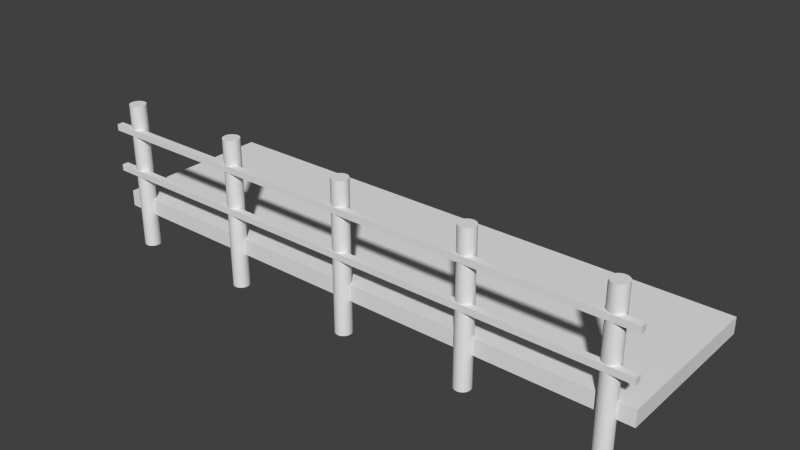 # Source: mz-bruecke.blend  (saved by Blender 2.76.0; exported with 4.5.12 LTS)
import bpy
from mathutils import Matrix  # noqa: F401  (used for matrix-valued properties, if any)

bpy.ops.wm.read_factory_settings(use_empty=True)
scene = bpy.context.scene
scene.name = 'Scene'

# ---- collections
col_collection_1 = bpy.data.collections.new('Collection 1'); scene.collection.children.link(col_collection_1)

# ---- world
world_world = bpy.data.worlds.new('World'); scene.world = world_world
world_world.color = (0.05088, 0.05088, 0.05088)
world_world.use_sun_shadow = False
world_world.sun_shadow_jitter_overblur = 0.0
world_world.cycles.sampling_method = 'MANUAL'
world_world.cycles.sample_map_resolution = 256

# ---- meshes
me_cube = bpy.data.meshes.new('Cube')
me_cube.from_pydata([(-1.0, -1.0, -1.0), (-1.0, -1.0, 1.0), (-1.0, 1.0, -1.0), (-1.0, 1.0, 1.0), (1.0, -1.0, -1.0), (1.0, -1.0, 1.0), (1.0, 1.0, -1.0), (1.0, 1.0, 1.0)], [], [(1, 3, 2, 0), (3, 7, 6, 2), (7, 5, 4, 6), (5, 1, 0, 4), (0, 2, 6, 4), (5, 7, 3, 1)])
me_cube.use_remesh_preserve_volume = False
me_cube.use_remesh_preserve_attributes = False
me_cube.use_mirror_vertex_groups = False
me_cube.update()
me_cube_001 = bpy.data.meshes.new('Cube.001')
me_cube_001.from_pydata([(-1.0, -1.0, 12.04), (-1.0, -1.0, 14.04), (-1.0, 1.0, 12.04), (-1.0, 1.0, 14.04), (1.0, -1.0, 12.04), (1.0, -1.0, 14.04), (1.0, 1.0, 12.04), (1.0, 1.0, 14.04), (-1.0, -1.0, -1.0), (-1.0, -1.0, 1.0), (-1.0, 1.0, -1.0), (-1.0, 1.0, 1.0), (1.0, -1.0, -1.0), (1.0, -1.0, 1.0), (1.0, 1.0, -1.0), (1.0, 1.0, 1.0), (-0.9143, 4.076, -24.24), (-0.9143, 4.076, 21.53), (-0.9087, 4.028, -24.24), (-0.9087, 4.028, 21.53), (-0.9034, 3.885, -24.24), (-0.9034, 3.885, 21.53), (-0.8984, 3.654, -24.24), (-0.8984, 3.654, 21.53), (-0.8941, 3.343, -24.24), (-0.8941, 3.343, 21.53), (-0.8905, 2.965, -24.24), (-0.8905, 2.965, 21.53), (-0.8879, 2.532, -24.24), (-0.8879, 2.532, 21.53), (-0.8863, 2.063, -24.24), (-0.8863, 2.063, 21.53), (-0.8857, 1.576, -24.24), (-0.8857, 1.576, 21.53), (-0.8863, 1.088, -24.24), (-0.8863, 1.088, 21.53), (-0.8879, 0.6189, -24.24), (-0.8879, 0.6189, 21.53), (-0.8905, 0.1867, -24.24), (-0.8905, 0.1867, 21.53), (-0.8941, -0.1922, -24.24), (-0.8941, -0.1922, 21.53), (-0.8984, -0.5031, -24.24), (-0.8984, -0.5031, 21.53), (-0.9034, -0.7341, -24.24), (-0.9034, -0.7341, 21.53), (-0.9087, -0.8764, -24.24), (-0.9087, -0.8764, 21.53), (-0.9143, -0.9244, -24.24), (-0.9143, -0.9244, 21.53), (-0.9199, -0.8764, -24.24), (-0.9199, -0.8764, 21.53), (-0.9252, -0.7341, -24.24), (-0.9252, -0.7341, 21.53), (-0.9302, -0.5031, -24.24), (-0.9302, -0.5031, 21.53), (-0.9345, -0.1922, -24.24), (-0.9345, -0.1922, 21.53), (-0.938, 0.1867, -24.24), (-0.938, 0.1867, 21.53), (-0.9407, 0.6189, -24.24), (-0.9407, 0.6189, 21.53), (-0.9423, 1.088, -24.24), (-0.9423, 1.088, 21.53), (-0.9429, 1.576, -24.24), (-0.9429, 1.576, 21.53), (-0.9423, 2.063, -24.24), (-0.9423, 2.063, 21.53), (-0.9407, 2.532, -24.24), (-0.9407, 2.532, 21.53), (-0.938, 2.965, -24.24), (-0.938, 2.965, 21.53), (-0.9345, 3.343, -24.24), (-0.9345, 3.343, 21.53), (-0.9302, 3.654, -24.24), (-0.9302, 3.654, 21.53), (-0.9252, 3.885, -24.24), (-0.9252, 3.885, 21.53), (-0.9199, 4.028, -24.24), (-0.9199, 4.028, 21.53), (-0.4571, 4.076, -24.24), (-0.4571, 4.076, 21.53), (-0.4516, 4.028, -24.24), (-0.4516, 4.028, 21.53), (-0.4462, 3.885, -24.24), (-0.4462, 3.885, 21.53), (-0.4413, 3.654, -24.24), (-0.4413, 3.654, 21.53), (-0.4369, 3.343, -24.24), (-0.4369, 3.343, 21.53), (-0.4334, 2.965, -24.24), (-0.4334, 2.965, 21.53), (-0.4307, 2.532, -24.24), (-0.4307, 2.532, 21.53), (-0.4291, 2.063, -24.24), (-0.4291, 2.063, 21.53), (-0.4286, 1.576, -24.24), (-0.4286, 1.576, 21.53), (-0.4291, 1.088, -24.24), (-0.4291, 1.088, 21.53), (-0.4307, 0.6189, -24.24), (-0.4307, 0.6189, 21.53), (-0.4334, 0.1867, -24.24), (-0.4334, 0.1867, 21.53), (-0.4369, -0.1922, -24.24), (-0.4369, -0.1922, 21.53), (-0.4413, -0.5031, -24.24), (-0.4413, -0.5031, 21.53), (-0.4462, -0.7341, -24.24), (-0.4462, -0.7341, 21.53), (-0.4516, -0.8764, -24.24), (-0.4516, -0.8764, 21.53), (-0.4571, -0.9244, -24.24), (-0.4571, -0.9244, 21.53), (-0.4627, -0.8764, -24.24), (-0.4627, -0.8764, 21.53), (-0.4681, -0.7341, -24.24), (-0.4681, -0.7341, 21.53), (-0.473, -0.5031, -24.24), (-0.473, -0.5031, 21.53), (-0.4773, -0.1922, -24.24), (-0.4773, -0.1922, 21.53), (-0.4809, 0.1867, -24.24), (-0.4809, 0.1867, 21.53), (-0.4835, 0.6189, -24.24), (-0.4835, 0.6189, 21.53), (-0.4852, 1.088, -24.24), (-0.4852, 1.088, 21.53), (-0.4857, 1.576, -24.24), (-0.4857, 1.576, 21.53), (-0.4852, 2.063, -24.24), (-0.4852, 2.063, 21.53), (-0.4835, 2.532, -24.24), (-0.4835, 2.532, 21.53), (-0.4809, 2.965, -24.24), (-0.4809, 2.965, 21.53), (-0.4773, 3.343, -24.24), (-0.4773, 3.343, 21.53), (-0.473, 3.654, -24.24), (-0.473, 3.654, 21.53), (-0.4681, 3.885, -24.24), (-0.4681, 3.885, 21.53), (-0.4627, 4.028, -24.24), (-0.4627, 4.028, 21.53), (0.9143, 4.076, -24.24), (0.9143, 4.076, 21.53), (0.9199, 4.028, -24.24), (0.9199, 4.028, 21.53), (0.9252, 3.885, -24.24), (0.9252, 3.885, 21.53), (0.9302, 3.654, -24.24), (0.9302, 3.654, 21.53), (0.9345, 3.343, -24.24), (0.9345, 3.343, 21.53), (0.938, 2.965, -24.24), (0.938, 2.965, 21.53), (0.9407, 2.532, -24.24), (0.9407, 2.532, 21.53), (0.9423, 2.063, -24.24), (0.9423, 2.063, 21.53), (0.9429, 1.576, -24.24), (0.9429, 1.576, 21.53), (0.9423, 1.088, -24.24), (0.9423, 1.088, 21.53), (0.9407, 0.6189, -24.24), (0.9407, 0.6189, 21.53), (0.938, 0.1867, -24.24), (0.938, 0.1867, 21.53), (0.9345, -0.1922, -24.24), (0.9345, -0.1922, 21.53), (0.9302, -0.5031, -24.24), (0.9302, -0.5031, 21.53), (0.9252, -0.7341, -24.24), (0.9252, -0.7341, 21.53), (0.9199, -0.8764, -24.24), (0.9199, -0.8764, 21.53), (0.9143, -0.9244, -24.24), (0.9143, -0.9244, 21.53), (0.9087, -0.8764, -24.24), (0.9087, -0.8764, 21.53), (0.9034, -0.7341, -24.24), (0.9034, -0.7341, 21.53), (0.8984, -0.5031, -24.24), (0.8984, -0.5031, 21.53), (0.8941, -0.1922, -24.24), (0.8941, -0.1922, 21.53), (0.8905, 0.1867, -24.24), (0.8905, 0.1867, 21.53), (0.8879, 0.6189, -24.24), (0.8879, 0.6189, 21.53), (0.8863, 1.088, -24.24), (0.8863, 1.088, 21.53), (0.8857, 1.576, -24.24), (0.8857, 1.576, 21.53), (0.8863, 2.063, -24.24), (0.8863, 2.063, 21.53), (0.8879, 2.532, -24.24), (0.8879, 2.532, 21.53), (0.8905, 2.965, -24.24), (0.8905, 2.965, 21.53), (0.8941, 3.343, -24.24), (0.8941, 3.343, 21.53), (0.8984, 3.654, -24.24), (0.8984, 3.654, 21.53), (0.9034, 3.885, -24.24), (0.9034, 3.885, 21.53), (0.9087, 4.028, -24.24), (0.9087, 4.028, 21.53), (0.4571, 4.076, -24.24), (0.4571, 4.076, 21.53), (0.4627, 4.028, -24.24), (0.4627, 4.028, 21.53), (0.4681, 3.885, -24.24), (0.4681, 3.885, 21.53), (0.473, 3.654, -24.24), (0.473, 3.654, 21.53), (0.4773, 3.343, -24.24), (0.4773, 3.343, 21.53), (0.4809, 2.965, -24.24), (0.4809, 2.965, 21.53), (0.4835, 2.532, -24.24), (0.4835, 2.532, 21.53), (0.4852, 2.063, -24.24), (0.4852, 2.063, 21.53), (0.4857, 1.576, -24.24), (0.4857, 1.576, 21.53), (0.4852, 1.088, -24.24), (0.4852, 1.088, 21.53), (0.4835, 0.6189, -24.24), (0.4835, 0.6189, 21.53), (0.4809, 0.1867, -24.24), (0.4809, 0.1867, 21.53), (0.4773, -0.1922, -24.24), (0.4773, -0.1922, 21.53), (0.473, -0.5031, -24.24), (0.473, -0.5031, 21.53), (0.4681, -0.7341, -24.24), (0.4681, -0.7341, 21.53), (0.4627, -0.8764, -24.24), (0.4627, -0.8764, 21.53), (0.4571, -0.9244, -24.24), (0.4571, -0.9244, 21.53), (0.4516, -0.8764, -24.24), (0.4516, -0.8764, 21.53), (0.4462, -0.7341, -24.24), (0.4462, -0.7341, 21.53), (0.4413, -0.5031, -24.24), (0.4413, -0.5031, 21.53), (0.4369, -0.1922, -24.24), (0.4369, -0.1922, 21.53), (0.4334, 0.1867, -24.24), (0.4334, 0.1867, 21.53), (0.4307, 0.6189, -24.24), (0.4307, 0.6189, 21.53), (0.4291, 1.088, -24.24), (0.4291, 1.088, 21.53), (0.4286, 1.576, -24.24), (0.4286, 1.576, 21.53), (0.4291, 2.063, -24.24), (0.4291, 2.063, 21.53), (0.4307, 2.532, -24.24), (0.4307, 2.532, 21.53), (0.4334, 2.965, -24.24), (0.4334, 2.965, 21.53), (0.4369, 3.343, -24.24), (0.4369, 3.343, 21.53), (0.4413, 3.654, -24.24), (0.4413, 3.654, 21.53), (0.4462, 3.885, -24.24), (0.4462, 3.885, 21.53), (0.4516, 4.028, -24.24), (0.4516, 4.028, 21.53), (0.0, 4.076, -24.24), (0.0, 4.076, 21.53), (0.005574, 4.028, -24.24), (0.005574, 4.028, 21.53), (0.01093, 3.885, -24.24), (0.01093, 3.885, 21.53), (0.01587, 3.654, -24.24), (0.01587, 3.654, 21.53), (0.0202, 3.343, -24.24), (0.0202, 3.343, 21.53), (0.02376, 2.965, -24.24), (0.02376, 2.965, 21.53), (0.0264, 2.532, -24.24), (0.0264, 2.532, 21.53), (0.02802, 2.063, -24.24), (0.02802, 2.063, 21.53), (0.02857, 1.576, -24.24), (0.02857, 1.576, 21.53), (0.02802, 1.088, -24.24), (0.02802, 1.088, 21.53), (0.0264, 0.6189, -24.24), (0.0264, 0.6189, 21.53), (0.02376, 0.1867, -24.24), (0.02376, 0.1867, 21.53), (0.0202, -0.1922, -24.24), (0.0202, -0.1922, 21.53), (0.01587, -0.5031, -24.24), (0.01587, -0.5031, 21.53), (0.01093, -0.7341, -24.24), (0.01093, -0.7341, 21.53), (0.005574, -0.8764, -24.24), (0.005574, -0.8764, 21.53), (-9.31e-09, -0.9244, -24.24), (-9.31e-09, -0.9244, 21.53), (-0.005574, -0.8764, -24.24), (-0.005574, -0.8764, 21.53), (-0.01093, -0.7341, -24.24), (-0.01093, -0.7341, 21.53), (-0.01587, -0.5031, -24.24), (-0.01587, -0.5031, 21.53), (-0.0202, -0.1922, -24.24), (-0.0202, -0.1922, 21.53), (-0.02376, 0.1867, -24.24), (-0.02376, 0.1867, 21.53), (-0.0264, 0.6189, -24.24), (-0.0264, 0.6189, 21.53), (-0.02802, 1.088, -24.24), (-0.02802, 1.088, 21.53), (-0.02857, 1.576, -24.24), (-0.02857, 1.576, 21.53), (-0.02802, 2.063, -24.24), (-0.02802, 2.063, 21.53), (-0.0264, 2.532, -24.24), (-0.0264, 2.532, 21.53), (-0.02376, 2.965, -24.24), (-0.02376, 2.965, 21.53), (-0.0202, 3.343, -24.24), (-0.0202, 3.343, 21.53), (-0.01587, 3.654, -24.24), (-0.01587, 3.654, 21.53), (-0.01093, 3.885, -24.24), (-0.01093, 3.885, 21.53), (-0.005574, 4.028, -24.24), (-0.005574, 4.028, 21.53)], [], [(1, 3, 2, 0), (3, 7, 6, 2), (7, 5, 4, 6), (5, 1, 0, 4), (0, 2, 6, 4), (5, 7, 3, 1), (9, 11, 10, 8), (11, 15, 14, 10), (15, 13, 12, 14), (13, 9, 8, 12), (8, 10, 14, 12), (13, 15, 11, 9), (16, 17, 19, 18), (18, 19, 21, 20), (20, 21, 23, 22), (22, 23, 25, 24), (24, 25, 27, 26), (26, 27, 29, 28), (28, 29, 31, 30), (30, 31, 33, 32), (32, 33, 35, 34), (34, 35, 37, 36), (36, 37, 39, 38), (38, 39, 41, 40), (40, 41, 43, 42), (42, 43, 45, 44), (44, 45, 47, 46), (46, 47, 49, 48), (48, 49, 51, 50), (50, 51, 53, 52), (52, 53, 55, 54), (54, 55, 57, 56), (56, 57, 59, 58), (58, 59, 61, 60), (60, 61, 63, 62), (62, 63, 65, 64), (64, 65, 67, 66), (66, 67, 69, 68), (68, 69, 71, 70), (70, 71, 73, 72), (72, 73, 75, 74), (74, 75, 77, 76), (19, 17, 79, 77, 75, 73, 71, 69, 67, 65, 63, 61, 59, 57, 55, 53, 51, 49, 47, 45, 43, 41, 39, 37, 35, 33, 31, 29, 27, 25, 23, 21), (78, 79, 17, 16), (76, 77, 79, 78), (16, 18, 20, 22, 24, 26, 28, 30, 32, 34, 36, 38, 40, 42, 44, 46, 48, 50, 52, 54, 56, 58, 60, 62, 64, 66, 68, 70, 72, 74, 76, 78), (80, 81, 83, 82), (82, 83, 85, 84), (84, 85, 87, 86), (86, 87, 89, 88), (88, 89, 91, 90), (90, 91, 93, 92), (92, 93, 95, 94), (94, 95, 97, 96), (96, 97, 99, 98), (98, 99, 101, 100), (100, 101, 103, 102), (102, 103, 105, 104), (104, 105, 107, 106), (106, 107, 109, 108), (108, 109, 111, 110), (110, 111, 113, 112), (112, 113, 115, 114), (114, 115, 117, 116), (116, 117, 119, 118), (118, 119, 121, 120), (120, 121, 123, 122), (122, 123, 125, 124), (124, 125, 127, 126), (126, 127, 129, 128), (128, 129, 131, 130), (130, 131, 133, 132), (132, 133, 135, 134), (134, 135, 137, 136), (136, 137, 139, 138), (138, 139, 141, 140), (83, 81, 143, 141, 139, 137, 135, 133, 131, 129, 127, 125, 123, 121, 119, 117, 115, 113, 111, 109, 107, 105, 103, 101, 99, 97, 95, 93, 91, 89, 87, 85), (142, 143, 81, 80), (140, 141, 143, 142), (80, 82, 84, 86, 88, 90, 92, 94, 96, 98, 100, 102, 104, 106, 108, 110, 112, 114, 116, 118, 120, 122, 124, 126, 128, 130, 132, 134, 136, 138, 140, 142), (144, 145, 147, 146), (146, 147, 149, 148), (148, 149, 151, 150), (150, 151, 153, 152), (152, 153, 155, 154), (154, 155, 157, 156), (156, 157, 159, 158), (158, 159, 161, 160), (160, 161, 163, 162), (162, 163, 165, 164), (164, 165, 167, 166), (166, 167, 169, 168), (168, 169, 171, 170), (170, 171, 173, 172), (172, 173, 175, 174), (174, 175, 177, 176), (176, 177, 179, 178), (178, 179, 181, 180), (180, 181, 183, 182), (182, 183, 185, 184), (184, 185, 187, 186), (186, 187, 189, 188), (188, 189, 191, 190), (190, 191, 193, 192), (192, 193, 195, 194), (194, 195, 197, 196), (196, 197, 199, 198), (198, 199, 201, 200), (200, 201, 203, 202), (202, 203, 205, 204), (147, 145, 207, 205, 203, 201, 199, 197, 195, 193, 191, 189, 187, 185, 183, 181, 179, 177, 175, 173, 171, 169, 167, 165, 163, 161, 159, 157, 155, 153, 151, 149), (206, 207, 145, 144), (204, 205, 207, 206), (144, 146, 148, 150, 152, 154, 156, 158, 160, 162, 164, 166, 168, 170, 172, 174, 176, 178, 180, 182, 184, 186, 188, 190, 192, 194, 196, 198, 200, 202, 204, 206), (208, 209, 211, 210), (210, 211, 213, 212), (212, 213, 215, 214), (214, 215, 217, 216), (216, 217, 219, 218), (218, 219, 221, 220), (220, 221, 223, 222), (222, 223, 225, 224), (224, 225, 227, 226), (226, 227, 229, 228), (228, 229, 231, 230), (230, 231, 233, 232), (232, 233, 235, 234), (234, 235, 237, 236), (236, 237, 239, 238), (238, 239, 241, 240), (240, 241, 243, 242), (242, 243, 245, 244), (244, 245, 247, 246), (246, 247, 249, 248), (248, 249, 251, 250), (250, 251, 253, 252), (252, 253, 255, 254), (254, 255, 257, 256), (256, 257, 259, 258), (258, 259, 261, 260), (260, 261, 263, 262), (262, 263, 265, 264), (264, 265, 267, 266), (266, 267, 269, 268), (211, 209, 271, 269, 267, 265, 263, 261, 259, 257, 255, 253, 251, 249, 247, 245, 243, 241, 239, 237, 235, 233, 231, 229, 227, 225, 223, 221, 219, 217, 215, 213), (270, 271, 209, 208), (268, 269, 271, 270), (208, 210, 212, 214, 216, 218, 220, 222, 224, 226, 228, 230, 232, 234, 236, 238, 240, 242, 244, 246, 248, 250, 252, 254, 256, 258, 260, 262, 264, 266, 268, 270), (272, 273, 275, 274), (274, 275, 277, 276), (276, 277, 279, 278), (278, 279, 281, 280), (280, 281, 283, 282), (282, 283, 285, 284), (284, 285, 287, 286), (286, 287, 289, 288), (288, 289, 291, 290), (290, 291, 293, 292), (292, 293, 295, 294), (294, 295, 297, 296), (296, 297, 299, 298), (298, 299, 301, 300), (300, 301, 303, 302), (302, 303, 305, 304), (304, 305, 307, 306), (306, 307, 309, 308), (308, 309, 311, 310), (310, 311, 313, 312), (312, 313, 315, 314), (314, 315, 317, 316), (316, 317, 319, 318), (318, 319, 321, 320), (320, 321, 323, 322), (322, 323, 325, 324), (324, 325, 327, 326), (326, 327, 329, 328), (328, 329, 331, 330), (330, 331, 333, 332), (275, 273, 335, 333, 331, 329, 327, 325, 323, 321, 319, 317, 315, 313, 311, 309, 307, 305, 303, 301, 299, 297, 295, 293, 291, 289, 287, 285, 283, 281, 279, 277), (334, 335, 273, 272), (332, 333, 335, 334), (272, 274, 276, 278, 280, 282, 284, 286, 288, 290, 292, 294, 296, 298, 300, 302, 304, 306, 308, 310, 312, 314, 316, 318, 320, 322, 324, 326, 328, 330, 332, 334)])
me_cube_001.use_remesh_preserve_volume = False
me_cube_001.use_remesh_preserve_attributes = False
me_cube_001.use_mirror_vertex_groups = False
me_cube_001.update()

# ---- objects
ob_cube = bpy.data.objects.new('Cube', me_cube)
ob_cube_001 = bpy.data.objects.new('Cube.001', me_cube_001)

# ---- transforms, parenting, visibility, modifiers, constraints
ob_cube.location = (0.0, 0.0, 0.0)
ob_cube.scale = (1.75, 0.5, 0.05)
ob_cube.lineart.crease_threshold = 0.0
ob_cube_001.location = (0.0, -0.5315, 0.2253)
ob_cube_001.scale = (1.75, 0.02, 0.02)
ob_cube_001.lineart.crease_threshold = 0.0

# ---- collection membership
col_collection_1.objects.link(ob_cube)
col_collection_1.objects.link(ob_cube_001)

# ---- scene / render settings (as saved in the file)
scene.frame_start = 1; scene.frame_end = 250; scene.frame_set(1)
scene.render.engine = 'CYCLES'
scene.render.resolution_percentage = 50
scene.render.dither_intensity = 0.0
scene.cycles.use_denoising = False
scene.cycles.samples = 10
scene.cycles.sampling_pattern = 'TABULATED_SOBOL'
scene.cycles.light_sampling_threshold = 0.0
scene.cycles.use_adaptive_sampling = False
scene.cycles.use_light_tree = False
scene.cycles.blur_glossy = 0.0
scene.cycles.pixel_filter_type = 'GAUSSIAN'
scene.cycles.sample_clamp_indirect = 0.0
scene.view_settings.view_transform = 'Standard'
bpy.context.view_layer.update()

# ---- added for rendering (the .blend has no active camera and no usable light): camera, sun
cam_auto = bpy.data.cameras.new('AutoCamera')
cam_auto.lens = 50.0
cam_auto.sensor_width = 36.0
cam_auto.clip_end = 1000.0
ob_auto_camera = bpy.data.objects.new('AutoCamera', cam_auto)
scene.collection.objects.link(ob_auto_camera)
ob_auto_camera.location = (3.4857, -4.20859, 2.98675)
ob_auto_camera.rotation_euler = (1.09748, -7.21219e-08, 0.694738)
scene.camera = ob_auto_camera
light_auto_sun = bpy.data.lights.new('AutoSun', 'SUN')
light_auto_sun.energy = 3.0
light_auto_sun.angle = 0.0523599
ob_auto_sun = bpy.data.objects.new('AutoSun', light_auto_sun)
scene.collection.objects.link(ob_auto_sun)
ob_auto_sun.rotation_euler = (0.872665, 0.174533, 0.523599)
bpy.context.view_layer.update()
